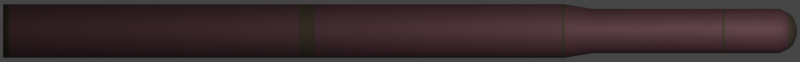 # Source: rpk6.blend  (saved by Blender 2.93.20; exported with 4.5.12 LTS)
import bpy
from mathutils import Matrix  # noqa: F401  (used for matrix-valued properties, if any)

bpy.ops.wm.read_factory_settings(use_empty=True)
scene = bpy.context.scene
scene.name = 'Scene'

# ---- collections
col_collection = bpy.data.collections.new('Collection'); scene.collection.children.link(col_collection)

# ---- materials (node trees are filled in below, after node groups)
mat_main_material = bpy.data.materials.new('Main Material')
mat_nose = bpy.data.materials.new('Nose')

# ---- node groups
ng_mk48_shader = bpy.data.node_groups.new('Mk48 Shader', 'ShaderNodeTree')
_s = ng_mk48_shader.interface.new_socket(name='BSDF', in_out='OUTPUT', socket_type='NodeSocketShader')
_s = ng_mk48_shader.interface.new_socket(name='Color', in_out='INPUT', socket_type='NodeSocketColor')
_s.default_value = (0.2529, 0.2529, 0.2529, 1.0)
_s = ng_mk48_shader.interface.new_socket(name='Roughness', in_out='INPUT', socket_type='NodeSocketFloat')
_s.subtype = 'FACTOR'
_s.default_value = 0.5
_s.min_value = 0.0
_s.max_value = 1.0
_s = ng_mk48_shader.interface.new_socket(name='Metallic', in_out='INPUT', socket_type='NodeSocketFloat')
_s.subtype = 'FACTOR'
_s.default_value = 1.0
_s.min_value = 0.0
_s.max_value = 1.0
_N = ng_mk48_shader.nodes; _L = ng_mk48_shader.links
n0 = _N.new('NodeGroupOutput'); n0.name = 'Group Output'; n0.location = (421, 0)
n1 = _N.new('ShaderNodeBsdfPrincipled'); n1.name = 'Principled BSDF'; n1.location = (131, 46)
n1.distribution = 'GGX'
n1.subsurface_method = 'BURLEY'
n1.inputs[3].default_value = 1.45
n1.inputs[27].default_value = (0.0, 0.0, 0.0, 1.0)
n1.inputs[28].default_value = 1.0
n2 = _N.new('ShaderNodeAmbientOcclusion'); n2.name = 'Ambient Occlusion'; n2.location = (-85, 128)
n2.samples = 8
n3 = _N.new('ShaderNodeBevel'); n3.name = 'Bevel'; n3.location = (-265, -248)
n3.inputs[0].default_value = 0.1
n4 = _N.new('NodeGroupInput'); n4.name = 'Mk48 Shader'; n4.location = (-468, -27)
n5 = _N.new('ShaderNodeNewGeometry'); n5.name = 'Geometry'; n5.location = (-875, -245)
n6 = _N.new('ShaderNodeBump'); n6.name = 'Bump'; n6.location = (-470, -299)
n6.inputs[0].default_value = 0.01
n6.inputs[1].default_value = 1.0
n6.inputs[2].default_value = 1.0
n7 = _N.new('ShaderNodeTexNoise'); n7.name = 'Noise Texture'; n7.location = (-671, -234)
n7.inputs[2].default_value = 2.0
_L.new(n1.outputs[0], n0.inputs[0])
_L.new(n2.outputs[0], n1.inputs[0])
_L.new(n4.outputs[0], n2.inputs[0])
_L.new(n4.outputs[1], n1.inputs[2])
_L.new(n4.outputs[2], n1.inputs[1])
_L.new(n3.outputs[0], n2.inputs[2])
_L.new(n5.outputs[0], n7.inputs[0])
_L.new(n7.outputs[0], n6.inputs[3])
_L.new(n6.outputs[0], n3.inputs[1])
_L.new(n3.outputs[0], n1.inputs[5])
n0.is_active_output = True
ng_auto_smooth = bpy.data.node_groups.new('Auto Smooth', 'GeometryNodeTree')
_s = ng_auto_smooth.interface.new_socket(name='Geometry', in_out='OUTPUT', socket_type='NodeSocketGeometry')
_s = ng_auto_smooth.interface.new_socket(name='Geometry', in_out='INPUT', socket_type='NodeSocketGeometry')
_s = ng_auto_smooth.interface.new_socket(name='Angle', in_out='INPUT', socket_type='NodeSocketFloat')
_s.subtype = 'ANGLE'
_s.min_value = 0.0
_s.max_value = 3.142
ng_auto_smooth.is_modifier = True
_N = ng_auto_smooth.nodes; _L = ng_auto_smooth.links
n0 = _N.new('NodeGroupOutput'); n0.name = 'Group Output'; n0.location = (480, -100)
n1 = _N.new('NodeGroupInput'); n1.name = 'Group Input'; n1.location = (-420, -300)
n2 = _N.new('NodeGroupInput'); n2.name = 'Group Input.001'; n2.location = (-60, -100)
n3 = _N.new('GeometryNodeSetShadeSmooth'); n3.name = 'Set Shade Smooth'; n3.location = (120, -100)
n3.domain = 'EDGE'
n4 = _N.new('GeometryNodeSetShadeSmooth'); n4.name = 'Set Shade Smooth.001'; n4.location = (300, -100)
n5 = _N.new('GeometryNodeInputMeshEdgeAngle'); n5.name = 'Edge Angle'; n5.location = (-420, -220)
n6 = _N.new('GeometryNodeInputEdgeSmooth'); n6.name = 'Is Edge Smooth'; n6.location = (-60, -160)
n7 = _N.new('GeometryNodeInputShadeSmooth'); n7.name = 'Is Face Smooth'; n7.location = (-240, -340)
n8 = _N.new('FunctionNodeBooleanMath'); n8.name = 'Boolean Math'; n8.location = (-60, -220)
n9 = _N.new('FunctionNodeCompare'); n9.name = 'Compare'; n9.location = (-240, -180)
n9.operation = 'LESS_EQUAL'
_L.new(n5.outputs[0], n9.inputs[0])
_L.new(n4.outputs[0], n0.inputs[0])
_L.new(n1.outputs[1], n9.inputs[1])
_L.new(n9.outputs[0], n8.inputs[0])
_L.new(n7.outputs[0], n8.inputs[1])
_L.new(n2.outputs[0], n3.inputs[0])
_L.new(n6.outputs[0], n3.inputs[1])
_L.new(n3.outputs[0], n4.inputs[0])
_L.new(n8.outputs[0], n3.inputs[2])
n0.is_active_output = True

# ---- material node trees
mat_main_material.use_nodes = True; mat_main_material.node_tree.nodes.clear()
_N = mat_main_material.node_tree.nodes; _L = mat_main_material.node_tree.links
n0 = _N.new('ShaderNodeOutputMaterial'); n0.name = 'Material Output'; n0.location = (300, 300)
n1 = _N.new('ShaderNodeGroup'); n1.name = 'Mk48 Shader'; n1.location = (95, 311)
n1.label = 'Mk48 Shader'
n1.node_tree = ng_mk48_shader
n1.inputs[0].default_value = (0.1107, 0.04731, 0.05891, 0.0)
n1.inputs[1].default_value = 0.7
n1.inputs[2].default_value = 0.4
_L.new(n1.outputs[0], n0.inputs[0])
n0.is_active_output = True
mat_nose.use_nodes = True; mat_nose.node_tree.nodes.clear()
_N = mat_nose.node_tree.nodes; _L = mat_nose.node_tree.links
n0 = _N.new('ShaderNodeOutputMaterial'); n0.name = 'Material Output'; n0.location = (300, 300)
n1 = _N.new('ShaderNodeGroup'); n1.name = 'Mk48 Shader'; n1.location = (95, 311)
n1.label = 'Mk48 Shader'
n1.node_tree = ng_mk48_shader
n1.inputs[0].default_value = (0.06998, 0.05285, 0.03414, 0.0)
n1.inputs[1].default_value = 0.75
n1.inputs[2].default_value = 0.4
_L.new(n1.outputs[0], n0.inputs[0])
n0.is_active_output = True

# ---- world
world_world = bpy.data.worlds.new('World'); scene.world = world_world
world_world.use_sun_shadow = False
world_world.sun_shadow_jitter_overblur = 0.0

# ---- cameras
cam_camera = bpy.data.cameras.new('Camera')
cam_camera.type = 'ORTHO'
cam_camera.clip_end = 100.0
cam_camera.ortho_scale = 6.55

# ---- lights
light_light = bpy.data.lights.new('Light', 'POINT')
light_light.transmission_factor = 0.0
light_light.energy = 1000.0
light_light.shadow_soft_size = 0.1
light_light.shadow_maximum_resolution = 0.006
light_light.use_absolute_resolution = True

# ---- meshes
me_cylinder_001 = bpy.data.meshes.new('Cylinder.001')
me_cylinder_001.from_pydata([(1.11e-07, 0.2195, -3.25), (-8.522e-08, 0.02951, 3.25), (0.04283, 0.2153, -3.25), (0.005756, 0.02894, 3.25), (0.08401, 0.2028, -3.25), (0.01129, 0.02726, 3.25), (0.122, 0.1825, -3.25), (0.01639, 0.02453, 3.25), (0.1552, 0.1552, -3.25), (0.02086, 0.02086, 3.25), (0.1825, 0.122, -3.25), (0.02453, 0.01639, 3.25), (0.2028, 0.08401, -3.25), (0.02726, 0.01129, 3.25), (0.2153, 0.04283, -3.25), (0.02894, 0.005756, 3.25), (0.2195, 3.283e-08, -3.25), (0.02951, 7.591e-08, 3.25), (0.2153, -0.04283, -3.25), (0.02894, -0.005756, 3.25), (0.2028, -0.08401, -3.25), (0.02726, -0.01129, 3.25), (0.1825, -0.122, -3.25), (0.02453, -0.01639, 3.25), (0.1552, -0.1552, -3.25), (0.02086, -0.02086, 3.25), (0.122, -0.1825, -3.25), (0.01639, -0.02453, 3.25), (0.08401, -0.2028, -3.25), (0.01129, -0.02726, 3.25), (0.04283, -0.2153, -3.25), (0.005756, -0.02894, 3.25), (3.951e-08, -0.2195, -3.25), (-9.483e-08, -0.02951, 3.25), (-0.04283, -0.2153, -3.25), (-0.005756, -0.02894, 3.25), (-0.08401, -0.2028, -3.25), (-0.01129, -0.02726, 3.25), (-0.122, -0.1825, -3.25), (-0.01639, -0.02453, 3.25), (-0.1552, -0.1552, -3.25), (-0.02086, -0.02086, 3.25), (-0.1825, -0.122, -3.25), (-0.02453, -0.01639, 3.25), (-0.2028, -0.08401, -3.25), (-0.02726, -0.01129, 3.25), (-0.2153, -0.04283, -3.25), (-0.02894, -0.005756, 3.25), (-0.2195, 2.282e-07, -3.25), (-0.02951, 1.022e-07, 3.25), (-0.2153, 0.04283, -3.25), (-0.02894, 0.005756, 3.25), (-0.2028, 0.08401, -3.25), (-0.02726, 0.01129, 3.25), (-0.1825, 0.122, -3.25), (-0.02453, 0.01639, 3.25), (-0.1552, 0.1552, -3.25), (-0.02086, 0.02086, 3.25), (-0.122, 0.1825, -3.25), (-0.01639, 0.02453, 3.25), (-0.08401, 0.2028, -3.25), (-0.01129, 0.02726, 3.25), (-0.04283, 0.2153, -3.25), (-0.005756, 0.02894, 3.25), (-3.91e-08, 0.2195, 1.348), (0.04283, 0.2153, 1.348), (0.08401, 0.2028, 1.348), (0.122, 0.1825, 1.348), (0.1552, 0.1552, 1.348), (0.1825, 0.122, 1.348), (0.2028, 0.08401, 1.348), (0.2153, 0.04283, 1.348), (0.2195, 3.283e-08, 1.348), (0.2153, -0.04283, 1.348), (0.2028, -0.08401, 1.348), (0.1825, -0.122, 1.348), (0.1552, -0.1552, 1.348), (0.122, -0.1825, 1.348), (0.08401, -0.2028, 1.348), (0.04283, -0.2153, 1.348), (-1.106e-07, -0.2195, 1.348), (-0.04283, -0.2153, 1.348), (-0.08401, -0.2028, 1.348), (-0.122, -0.1825, 1.348), (-0.1552, -0.1552, 1.348), (-0.1825, -0.122, 1.348), (-0.2028, -0.08401, 1.348), (-0.2153, -0.04283, 1.348), (-0.2195, 2.282e-07, 1.348), (-0.2153, 0.04283, 1.348), (-0.2028, 0.08401, 1.348), (-0.1825, 0.122, 1.348), (-0.1552, 0.1552, 1.348), (-0.122, 0.1825, 1.348), (-0.08401, 0.2028, 1.348), (-0.04283, 0.2153, 1.348), (-3.913e-08, 0.1816, 1.574), (0.03542, 0.1781, 1.574), (0.06949, 0.1678, 1.574), (0.1009, 0.151, 1.574), (0.1284, 0.1284, 1.574), (0.151, 0.1009, 1.574), (0.1678, 0.06949, 1.574), (0.1781, 0.03542, 1.574), (0.1816, 4.237e-08, 1.574), (0.1781, -0.03542, 1.574), (0.1678, -0.06949, 1.574), (0.151, -0.1009, 1.574), (0.1284, -0.1284, 1.574), (0.1009, -0.151, 1.574), (0.06949, -0.1678, 1.574), (0.03542, -0.1781, 1.574), (-9.83e-08, -0.1816, 1.574), (-0.03542, -0.1781, 1.574), (-0.06949, -0.1678, 1.574), (-0.1009, -0.151, 1.574), (-0.1284, -0.1284, 1.574), (-0.151, -0.1009, 1.574), (-0.1678, -0.06949, 1.574), (-0.1781, -0.03542, 1.574), (-0.1816, 2.04e-07, 1.574), (-0.1781, 0.03542, 1.574), (-0.1678, 0.06949, 1.574), (-0.151, 0.1009, 1.574), (-0.1284, 0.1284, 1.574), (-0.1009, 0.151, 1.574), (-0.06949, 0.1678, 1.574), (-0.03542, 0.1781, 1.574), (-9.216e-08, 0.1816, 3.108), (0.03542, 0.1781, 3.108), (0.06949, 0.1678, 3.108), (0.1009, 0.151, 3.108), (0.1284, 0.1284, 3.108), (0.151, 0.1009, 3.108), (0.1678, 0.06949, 3.108), (0.1781, 0.03542, 3.108), (0.1816, 4.237e-08, 3.108), (0.1781, -0.03542, 3.108), (0.1678, -0.06949, 3.108), (0.151, -0.1009, 3.108), (0.1284, -0.1284, 3.108), (0.1009, -0.151, 3.108), (0.06949, -0.1678, 3.108), (0.03542, -0.1781, 3.108), (-1.513e-07, -0.1816, 3.108), (-0.03542, -0.1781, 3.108), (-0.06949, -0.1678, 3.108), (-0.1009, -0.151, 3.108), (-0.1284, -0.1284, 3.108), (-0.151, -0.1009, 3.108), (-0.1678, -0.06949, 3.108), (-0.1781, -0.03542, 3.108), (-0.1816, 2.04e-07, 3.108), (-0.1781, 0.03542, 3.108), (-0.1678, 0.06949, 3.108), (-0.151, 0.1009, 3.108), (-0.1284, 0.1284, 3.108), (-0.1009, 0.151, 3.108), (-0.06949, 0.1678, 3.108), (-0.03542, 0.1781, 3.108), (-9.15e-08, 0.1476, 3.179), (0.02879, 0.1448, 3.179), (0.05648, 0.1364, 3.179), (0.082, 0.1227, 3.179), (0.1044, 0.1044, 3.179), (0.1227, 0.082, 3.179), (0.1364, 0.05648, 3.179), (0.1448, 0.02879, 3.179), (0.1476, 4.921e-08, 3.179), (0.1448, -0.02879, 3.179), (0.1364, -0.05648, 3.179), (0.1227, -0.082, 3.179), (0.1044, -0.1044, 3.179), (0.082, -0.1227, 3.179), (0.05648, -0.1364, 3.179), (0.02879, -0.1448, 3.179), (-1.396e-07, -0.1476, 3.179), (-0.02879, -0.1448, 3.179), (-0.05648, -0.1364, 3.179), (-0.082, -0.1227, 3.179), (-0.1044, -0.1044, 3.179), (-0.1227, -0.082, 3.179), (-0.1364, -0.05648, 3.179), (-0.1448, -0.02879, 3.179), (-0.1476, 1.806e-07, 3.179), (-0.1448, 0.02879, 3.179), (-0.1364, 0.05648, 3.179), (-0.1227, 0.082, 3.179), (-0.1044, 0.1044, 3.179), (-0.082, 0.1227, 3.179), (-0.05648, 0.1364, 3.179), (-0.02879, 0.1448, 3.179), (-9.126e-08, 0.1166, 3.215), (0.02275, 0.1144, 3.215), (0.04463, 0.1078, 3.215), (0.0648, 0.09698, 3.215), (0.08247, 0.08247, 3.215), (0.09698, 0.0648, 3.215), (0.1078, 0.04463, 3.215), (0.1144, 0.02275, 3.215), (0.1166, 5.508e-08, 3.215), (0.1144, -0.02275, 3.215), (0.1078, -0.04463, 3.215), (0.09698, -0.0648, 3.215), (0.08247, -0.08247, 3.215), (0.0648, -0.09698, 3.215), (0.04463, -0.1078, 3.215), (0.02275, -0.1144, 3.215), (-1.293e-07, -0.1166, 3.215), (-0.02275, -0.1144, 3.215), (-0.04463, -0.1078, 3.215), (-0.0648, -0.09698, 3.215), (-0.08247, -0.08247, 3.215), (-0.09698, -0.0648, 3.215), (-0.1078, -0.04463, 3.215), (-0.1144, -0.02275, 3.215), (-0.1166, 1.589e-07, 3.215), (-0.1144, 0.02275, 3.215), (-0.1078, 0.04463, 3.215), (-0.09698, 0.0648, 3.215), (-0.08247, 0.08247, 3.215), (-0.0648, 0.09698, 3.215), (-0.04463, 0.1078, 3.215), (-0.02275, 0.1144, 3.215), (-8.957e-08, 0.0851, 3.232), (0.0166, 0.08347, 3.232), (0.03257, 0.07863, 3.232), (0.04728, 0.07076, 3.232), (0.06018, 0.06018, 3.232), (0.07076, 0.04728, 3.232), (0.07863, 0.03257, 3.232), (0.08347, 0.0166, 3.232), (0.0851, 6.237e-08, 3.232), (0.08347, -0.0166, 3.232), (0.07863, -0.03257, 3.232), (0.07076, -0.04728, 3.232), (0.06018, -0.06018, 3.232), (0.04728, -0.07076, 3.232), (0.03257, -0.07863, 3.232), (0.0166, -0.08347, 3.232), (-1.173e-07, -0.0851, 3.232), (-0.0166, -0.08347, 3.232), (-0.03257, -0.07863, 3.232), (-0.04728, -0.07076, 3.232), (-0.06018, -0.06018, 3.232), (-0.07076, -0.04728, 3.232), (-0.07863, -0.03257, 3.232), (-0.08347, -0.0166, 3.232), (-0.0851, 1.381e-07, 3.232), (-0.08347, 0.0166, 3.232), (-0.07863, 0.03257, 3.232), (-0.07076, 0.04728, 3.232), (-0.06018, 0.06018, 3.232), (-0.04728, 0.07076, 3.232), (-0.03257, 0.07863, 3.232), (-0.0166, 0.08347, 3.232), (0.04283, 0.2153, -0.834), (0.08401, 0.2028, -0.834), (0.122, 0.1825, -0.834), (0.1552, 0.1552, -0.834), (0.1825, 0.122, -0.834), (0.2028, 0.08401, -0.834), (0.2153, 0.04283, -0.834), (0.2195, 3.283e-08, -0.834), (0.2153, -0.04283, -0.834), (0.2028, -0.08401, -0.834), (0.1825, -0.122, -0.834), (0.1552, -0.1552, -0.834), (0.122, -0.1825, -0.834), (0.08401, -0.2028, -0.834), (0.04283, -0.2153, -0.834), (-3.933e-08, -0.2195, -0.834), (-0.04283, -0.2153, -0.834), (-0.08401, -0.2028, -0.834), (-0.122, -0.1825, -0.834), (-0.1552, -0.1552, -0.834), (-0.1825, -0.122, -0.834), (-0.2028, -0.08401, -0.834), (-0.2153, -0.04283, -0.834), (-0.2195, 2.282e-07, -0.834), (-0.2153, 0.04283, -0.834), (-0.2028, 0.08401, -0.834), (-0.1825, 0.122, -0.834), (-0.1552, 0.1552, -0.834), (-0.122, 0.1825, -0.834), (-0.08401, 0.2028, -0.834), (-0.04283, 0.2153, -0.834), (3.22e-08, 0.2195, -0.834), (3.288e-08, 0.2195, -0.6961), (0.04283, 0.2153, -0.6961), (0.08401, 0.2028, -0.6961), (0.122, 0.1825, -0.6961), (0.1552, 0.1552, -0.6961), (0.1825, 0.122, -0.6961), (0.2028, 0.08401, -0.6961), (0.2153, 0.04283, -0.6961), (0.2195, 3.283e-08, -0.6961), (0.2153, -0.04283, -0.6961), (0.2028, -0.08401, -0.6961), (0.1825, -0.122, -0.6961), (0.1552, -0.1552, -0.6961), (0.122, -0.1825, -0.6961), (0.08401, -0.2028, -0.6961), (0.04283, -0.2153, -0.6961), (-3.864e-08, -0.2195, -0.6961), (-0.04283, -0.2153, -0.6961), (-0.08401, -0.2028, -0.6961), (-0.122, -0.1825, -0.6961), (-0.1552, -0.1552, -0.6961), (-0.1825, -0.122, -0.6961), (-0.2028, -0.08401, -0.6961), (-0.2153, -0.04283, -0.6961), (-0.2195, 2.282e-07, -0.6961), (-0.2153, 0.04283, -0.6961), (-0.2028, 0.08401, -0.6961), (-0.1825, 0.122, -0.6961), (-0.1552, 0.1552, -0.6961), (-0.122, 0.1825, -0.6961), (-0.08401, 0.2028, -0.6961), (-0.04283, 0.2153, -0.6961), (-3.814e-08, 0.2195, 1.321), (0.04283, 0.2153, 1.321), (0.08401, 0.2028, 1.321), (0.122, 0.1825, 1.321), (0.1552, 0.1552, 1.321), (0.1825, 0.122, 1.321), (0.2028, 0.08401, 1.321), (0.2153, 0.04283, 1.321), (0.2195, 3.283e-08, 1.321), (0.2153, -0.04283, 1.321), (0.2028, -0.08401, 1.321), (0.1825, -0.122, 1.321), (0.1552, -0.1552, 1.321), (0.122, -0.1825, 1.321), (0.08401, -0.2028, 1.321), (0.04283, -0.2153, 1.321), (-1.097e-07, -0.2195, 1.321), (-0.04283, -0.2153, 1.321), (-0.08401, -0.2028, 1.321), (-0.122, -0.1825, 1.321), (-0.1552, -0.1552, 1.321), (-0.1825, -0.122, 1.321), (-0.2028, -0.08401, 1.321), (-0.2153, -0.04283, 1.321), (-0.2195, 2.282e-07, 1.321), (-0.2153, 0.04283, 1.321), (-0.2028, 0.08401, 1.321), (-0.1825, 0.122, 1.321), (-0.1552, 0.1552, 1.321), (-0.122, 0.1825, 1.321), (-0.08401, 0.2028, 1.321), (-0.04283, 0.2153, 1.321), (0.03542, 0.1781, 2.636), (0.06949, 0.1678, 2.636), (0.1009, 0.151, 2.636), (0.1284, 0.1284, 2.636), (0.151, 0.1009, 2.636), (0.1678, 0.06949, 2.636), (0.1781, 0.03542, 2.636), (0.1816, 4.237e-08, 2.636), (0.1781, -0.03542, 2.636), (0.1678, -0.06949, 2.636), (0.151, -0.1009, 2.636), (0.1284, -0.1284, 2.636), (0.1009, -0.151, 2.636), (0.06949, -0.1678, 2.636), (0.03542, -0.1781, 2.636), (-1.35e-07, -0.1816, 2.636), (-0.03542, -0.1781, 2.636), (-0.06949, -0.1678, 2.636), (-0.1009, -0.151, 2.636), (-0.1284, -0.1284, 2.636), (-0.151, -0.1009, 2.636), (-0.1678, -0.06949, 2.636), (-0.1781, -0.03542, 2.636), (-0.1816, 2.04e-07, 2.636), (-0.1781, 0.03542, 2.636), (-0.1678, 0.06949, 2.636), (-0.151, 0.1009, 2.636), (-0.1284, 0.1284, 2.636), (-0.1009, 0.151, 2.636), (-0.06949, 0.1678, 2.636), (-0.03542, 0.1781, 2.636), (-7.582e-08, 0.1816, 2.636), (-7.664e-08, 0.1816, 2.659), (0.03542, 0.1781, 2.659), (0.06949, 0.1678, 2.659), (0.1009, 0.151, 2.659), (0.1284, 0.1284, 2.659), (0.151, 0.1009, 2.659), (0.1678, 0.06949, 2.659), (0.1781, 0.03542, 2.659), (0.1816, 4.237e-08, 2.659), (0.1781, -0.03542, 2.659), (0.1678, -0.06949, 2.659), (0.151, -0.1009, 2.659), (0.1284, -0.1284, 2.659), (0.1009, -0.151, 2.659), (0.06949, -0.1678, 2.659), (0.03542, -0.1781, 2.659), (-1.358e-07, -0.1816, 2.659), (-0.03542, -0.1781, 2.659), (-0.06949, -0.1678, 2.659), (-0.1009, -0.151, 2.659), (-0.1284, -0.1284, 2.659), (-0.151, -0.1009, 2.659), (-0.1678, -0.06949, 2.659), (-0.1781, -0.03542, 2.659), (-0.1816, 2.04e-07, 2.659), (-0.1781, 0.03542, 2.659), (-0.1678, 0.06949, 2.659), (-0.151, 0.1009, 2.659), (-0.1284, 0.1284, 2.659), (-0.1009, 0.151, 2.659), (-0.06949, 0.1678, 2.659), (-0.03542, 0.1781, 2.659), (0.04283, 0.2153, -3.199), (0.08401, 0.2028, -3.199), (0.122, 0.1825, -3.199), (0.1552, 0.1552, -3.199), (0.1825, 0.122, -3.199), (0.2028, 0.08401, -3.199), (0.2153, 0.04283, -3.199), (0.2195, 3.283e-08, -3.199), (0.2153, -0.04283, -3.199), (0.2028, -0.08401, -3.199), (0.1825, -0.122, -3.199), (0.1552, -0.1552, -3.199), (0.122, -0.1825, -3.199), (0.08401, -0.2028, -3.199), (0.04283, -0.2153, -3.199), (3.784e-08, -0.2195, -3.199), (-0.04283, -0.2153, -3.199), (-0.08401, -0.2028, -3.199), (-0.122, -0.1825, -3.199), (-0.1552, -0.1552, -3.199), (-0.1825, -0.122, -3.199), (-0.2028, -0.08401, -3.199), (-0.2153, -0.04283, -3.199), (-0.2195, 2.282e-07, -3.199), (-0.2153, 0.04283, -3.199), (-0.2028, 0.08401, -3.199), (-0.1825, 0.122, -3.199), (-0.1552, 0.1552, -3.199), (-0.122, 0.1825, -3.199), (-0.08401, 0.2028, -3.199), (-0.04283, 0.2153, -3.199), (1.094e-07, 0.2195, -3.199)], [], [(224, 1, 3, 225), (225, 3, 5, 226), (226, 5, 7, 227), (227, 7, 9, 228), (228, 9, 11, 229), (229, 11, 13, 230), (230, 13, 15, 231), (231, 15, 17, 232), (232, 17, 19, 233), (233, 19, 21, 234), (234, 21, 23, 235), (235, 23, 25, 236), (236, 25, 27, 237), (237, 27, 29, 238), (238, 29, 31, 239), (239, 31, 33, 240), (240, 33, 35, 241), (241, 35, 37, 242), (242, 37, 39, 243), (243, 39, 41, 244), (244, 41, 43, 245), (245, 43, 45, 246), (246, 45, 47, 247), (247, 47, 49, 248), (248, 49, 51, 249), (249, 51, 53, 250), (250, 53, 55, 251), (251, 55, 57, 252), (252, 57, 59, 253), (253, 59, 61, 254), (3, 1, 63, 61, 59, 57, 55, 53, 51, 49, 47, 45, 43, 41, 39, 37, 35, 33, 31, 29, 27, 25, 23, 21, 19, 17, 15, 13, 11, 9, 7, 5), (254, 61, 63, 255), (255, 63, 1, 224), (0, 2, 4, 6, 8, 10, 12, 14, 16, 18, 20, 22, 24, 26, 28, 30, 32, 34, 36, 38, 40, 42, 44, 46, 48, 50, 52, 54, 56, 58, 60, 62), (351, 95, 64, 320), (350, 94, 95, 351), (349, 93, 94, 350), (348, 92, 93, 349), (347, 91, 92, 348), (346, 90, 91, 347), (345, 89, 90, 346), (344, 88, 89, 345), (343, 87, 88, 344), (342, 86, 87, 343), (341, 85, 86, 342), (340, 84, 85, 341), (339, 83, 84, 340), (338, 82, 83, 339), (337, 81, 82, 338), (336, 80, 81, 337), (335, 79, 80, 336), (334, 78, 79, 335), (333, 77, 78, 334), (332, 76, 77, 333), (331, 75, 76, 332), (330, 74, 75, 331), (329, 73, 74, 330), (328, 72, 73, 329), (327, 71, 72, 328), (326, 70, 71, 327), (325, 69, 70, 326), (324, 68, 69, 325), (323, 67, 68, 324), (322, 66, 67, 323), (321, 65, 66, 322), (320, 64, 65, 321), (95, 127, 96, 64), (94, 126, 127, 95), (93, 125, 126, 94), (92, 124, 125, 93), (91, 123, 124, 92), (90, 122, 123, 91), (89, 121, 122, 90), (88, 120, 121, 89), (87, 119, 120, 88), (86, 118, 119, 87), (85, 117, 118, 86), (84, 116, 117, 85), (83, 115, 116, 84), (82, 114, 115, 83), (81, 113, 114, 82), (80, 112, 113, 81), (79, 111, 112, 80), (78, 110, 111, 79), (77, 109, 110, 78), (76, 108, 109, 77), (75, 107, 108, 76), (74, 106, 107, 75), (73, 105, 106, 74), (72, 104, 105, 73), (71, 103, 104, 72), (70, 102, 103, 71), (69, 101, 102, 70), (68, 100, 101, 69), (67, 99, 100, 68), (66, 98, 99, 67), (65, 97, 98, 66), (64, 96, 97, 65), (415, 159, 128, 384), (414, 158, 159, 415), (413, 157, 158, 414), (412, 156, 157, 413), (411, 155, 156, 412), (410, 154, 155, 411), (409, 153, 154, 410), (408, 152, 153, 409), (407, 151, 152, 408), (406, 150, 151, 407), (405, 149, 150, 406), (404, 148, 149, 405), (403, 147, 148, 404), (402, 146, 147, 403), (401, 145, 146, 402), (400, 144, 145, 401), (399, 143, 144, 400), (398, 142, 143, 399), (397, 141, 142, 398), (396, 140, 141, 397), (395, 139, 140, 396), (394, 138, 139, 395), (393, 137, 138, 394), (392, 136, 137, 393), (391, 135, 136, 392), (390, 134, 135, 391), (389, 133, 134, 390), (388, 132, 133, 389), (387, 131, 132, 388), (386, 130, 131, 387), (385, 129, 130, 386), (384, 128, 129, 385), (159, 191, 160, 128), (158, 190, 191, 159), (157, 189, 190, 158), (156, 188, 189, 157), (155, 187, 188, 156), (154, 186, 187, 155), (153, 185, 186, 154), (152, 184, 185, 153), (151, 183, 184, 152), (150, 182, 183, 151), (149, 181, 182, 150), (148, 180, 181, 149), (147, 179, 180, 148), (146, 178, 179, 147), (145, 177, 178, 146), (144, 176, 177, 145), (143, 175, 176, 144), (142, 174, 175, 143), (141, 173, 174, 142), (140, 172, 173, 141), (139, 171, 172, 140), (138, 170, 171, 139), (137, 169, 170, 138), (136, 168, 169, 137), (135, 167, 168, 136), (134, 166, 167, 135), (133, 165, 166, 134), (132, 164, 165, 133), (131, 163, 164, 132), (130, 162, 163, 131), (129, 161, 162, 130), (128, 160, 161, 129), (191, 223, 192, 160), (190, 222, 223, 191), (189, 221, 222, 190), (188, 220, 221, 189), (187, 219, 220, 188), (186, 218, 219, 187), (185, 217, 218, 186), (184, 216, 217, 185), (183, 215, 216, 184), (182, 214, 215, 183), (181, 213, 214, 182), (180, 212, 213, 181), (179, 211, 212, 180), (178, 210, 211, 179), (177, 209, 210, 178), (176, 208, 209, 177), (175, 207, 208, 176), (174, 206, 207, 175), (173, 205, 206, 174), (172, 204, 205, 173), (171, 203, 204, 172), (170, 202, 203, 171), (169, 201, 202, 170), (168, 200, 201, 169), (167, 199, 200, 168), (166, 198, 199, 167), (165, 197, 198, 166), (164, 196, 197, 165), (163, 195, 196, 164), (162, 194, 195, 163), (161, 193, 194, 162), (160, 192, 193, 161), (223, 255, 224, 192), (222, 254, 255, 223), (221, 253, 254, 222), (220, 252, 253, 221), (219, 251, 252, 220), (218, 250, 251, 219), (217, 249, 250, 218), (216, 248, 249, 217), (215, 247, 248, 216), (214, 246, 247, 215), (213, 245, 246, 214), (212, 244, 245, 213), (211, 243, 244, 212), (210, 242, 243, 211), (209, 241, 242, 210), (208, 240, 241, 209), (207, 239, 240, 208), (206, 238, 239, 207), (205, 237, 238, 206), (204, 236, 237, 205), (203, 235, 236, 204), (202, 234, 235, 203), (201, 233, 234, 202), (200, 232, 233, 201), (199, 231, 232, 200), (198, 230, 231, 199), (197, 229, 230, 198), (196, 228, 229, 197), (195, 227, 228, 196), (194, 226, 227, 195), (193, 225, 226, 194), (192, 224, 225, 193), (447, 287, 256, 416), (416, 256, 257, 417), (417, 257, 258, 418), (418, 258, 259, 419), (419, 259, 260, 420), (420, 260, 261, 421), (421, 261, 262, 422), (422, 262, 263, 423), (423, 263, 264, 424), (424, 264, 265, 425), (425, 265, 266, 426), (426, 266, 267, 427), (427, 267, 268, 428), (428, 268, 269, 429), (429, 269, 270, 430), (430, 270, 271, 431), (431, 271, 272, 432), (432, 272, 273, 433), (433, 273, 274, 434), (434, 274, 275, 435), (435, 275, 276, 436), (436, 276, 277, 437), (437, 277, 278, 438), (438, 278, 279, 439), (439, 279, 280, 440), (440, 280, 281, 441), (441, 281, 282, 442), (442, 282, 283, 443), (443, 283, 284, 444), (444, 284, 285, 445), (445, 285, 286, 446), (446, 286, 287, 447), (287, 288, 289, 256), (256, 289, 290, 257), (257, 290, 291, 258), (258, 291, 292, 259), (259, 292, 293, 260), (260, 293, 294, 261), (261, 294, 295, 262), (262, 295, 296, 263), (263, 296, 297, 264), (264, 297, 298, 265), (265, 298, 299, 266), (266, 299, 300, 267), (267, 300, 301, 268), (268, 301, 302, 269), (269, 302, 303, 270), (270, 303, 304, 271), (271, 304, 305, 272), (272, 305, 306, 273), (273, 306, 307, 274), (274, 307, 308, 275), (275, 308, 309, 276), (276, 309, 310, 277), (277, 310, 311, 278), (278, 311, 312, 279), (279, 312, 313, 280), (280, 313, 314, 281), (281, 314, 315, 282), (282, 315, 316, 283), (283, 316, 317, 284), (284, 317, 318, 285), (285, 318, 319, 286), (286, 319, 288, 287), (288, 320, 321, 289), (289, 321, 322, 290), (290, 322, 323, 291), (291, 323, 324, 292), (292, 324, 325, 293), (293, 325, 326, 294), (294, 326, 327, 295), (295, 327, 328, 296), (296, 328, 329, 297), (297, 329, 330, 298), (298, 330, 331, 299), (299, 331, 332, 300), (300, 332, 333, 301), (301, 333, 334, 302), (302, 334, 335, 303), (303, 335, 336, 304), (304, 336, 337, 305), (305, 337, 338, 306), (306, 338, 339, 307), (307, 339, 340, 308), (308, 340, 341, 309), (309, 341, 342, 310), (310, 342, 343, 311), (311, 343, 344, 312), (312, 344, 345, 313), (313, 345, 346, 314), (314, 346, 347, 315), (315, 347, 348, 316), (316, 348, 349, 317), (317, 349, 350, 318), (318, 350, 351, 319), (319, 351, 320, 288), (96, 383, 352, 97), (97, 352, 353, 98), (98, 353, 354, 99), (99, 354, 355, 100), (100, 355, 356, 101), (101, 356, 357, 102), (102, 357, 358, 103), (103, 358, 359, 104), (104, 359, 360, 105), (105, 360, 361, 106), (106, 361, 362, 107), (107, 362, 363, 108), (108, 363, 364, 109), (109, 364, 365, 110), (110, 365, 366, 111), (111, 366, 367, 112), (112, 367, 368, 113), (113, 368, 369, 114), (114, 369, 370, 115), (115, 370, 371, 116), (116, 371, 372, 117), (117, 372, 373, 118), (118, 373, 374, 119), (119, 374, 375, 120), (120, 375, 376, 121), (121, 376, 377, 122), (122, 377, 378, 123), (123, 378, 379, 124), (124, 379, 380, 125), (125, 380, 381, 126), (126, 381, 382, 127), (127, 382, 383, 96), (383, 384, 385, 352), (352, 385, 386, 353), (353, 386, 387, 354), (354, 387, 388, 355), (355, 388, 389, 356), (356, 389, 390, 357), (357, 390, 391, 358), (358, 391, 392, 359), (359, 392, 393, 360), (360, 393, 394, 361), (361, 394, 395, 362), (362, 395, 396, 363), (363, 396, 397, 364), (364, 397, 398, 365), (365, 398, 399, 366), (366, 399, 400, 367), (367, 400, 401, 368), (368, 401, 402, 369), (369, 402, 403, 370), (370, 403, 404, 371), (371, 404, 405, 372), (372, 405, 406, 373), (373, 406, 407, 374), (374, 407, 408, 375), (375, 408, 409, 376), (376, 409, 410, 377), (377, 410, 411, 378), (378, 411, 412, 379), (379, 412, 413, 380), (380, 413, 414, 381), (381, 414, 415, 382), (382, 415, 384, 383), (62, 446, 447, 0), (60, 445, 446, 62), (58, 444, 445, 60), (56, 443, 444, 58), (54, 442, 443, 56), (52, 441, 442, 54), (50, 440, 441, 52), (48, 439, 440, 50), (46, 438, 439, 48), (44, 437, 438, 46), (42, 436, 437, 44), (40, 435, 436, 42), (38, 434, 435, 40), (36, 433, 434, 38), (34, 432, 433, 36), (32, 431, 432, 34), (30, 430, 431, 32), (28, 429, 430, 30), (26, 428, 429, 28), (24, 427, 428, 26), (22, 426, 427, 24), (20, 425, 426, 22), (18, 424, 425, 20), (16, 423, 424, 18), (14, 422, 423, 16), (12, 421, 422, 14), (10, 420, 421, 12), (8, 419, 420, 10), (6, 418, 419, 8), (4, 417, 418, 6), (2, 416, 417, 4), (0, 447, 416, 2)])
me_cylinder_001.polygons.foreach_set('use_smooth', [True] * 418)
me_cylinder_001.polygons.foreach_set('material_index', [1, 1, 1, 1, 1, 1, 1, 1, 1, 1, 1, 1, 1, 1, 1, 1, 1, 1, 1, 1, 1, 1, 1, 1, 1, 1, 1, 1, 1, 1, 1, 1, 1, 0, 1, 1, 1, 1, 1, 1, 1, 1, 1, 1, 1, 1, 1, 1, 1, 1, 1, 1, 1, 1, 1, 1, 1, 1, 1, 1, 1, 1, 1, 1, 1, 1, 0, 0, 0, 0, 0, 0, 0, 0, 0, 0, 0, 0, 0, 0, 0, 0, 0, 0, 0, 0, 0, 0, 0, 0, 0, 0, 0, 0, 0, 0, 0, 0, 0, 0, 0, 0, 0, 0, 0, 0, 0, 0, 0, 0, 0, 0, 0, 0, 0, 0, 0, 0, 0, 0, 0, 0, 0, 0, 0, 0, 0, 0, 0, 0, 0, 0, 0, 0, 0, 0, 0, 0, 0, 0, 0, 0, 0, 0, 0, 0, 0, 0, 0, 0, 0, 0, 0, 0, 0, 0, 0, 0, 0, 0, 0, 0, 1, 1, 1, 1, 1, 1, 1, 1, 1, 1, 1, 1, 1, 1, 1, 1, 1, 1, 1, 1, 1, 1, 1, 1, 1, 1, 1, 1, 1, 1, 1, 1, 1, 1, 1, 1, 1, 1, 1, 1, 1, 1, 1, 1, 1, 1, 1, 1, 1, 1, 1, 1, 1, 1, 1, 1, 1, 1, 1, 1, 1, 1, 1, 1, 0, 0, 0, 0, 0, 0, 0, 0, 0, 0, 0, 0, 0, 0, 0, 0, 0, 0, 0, 0, 0, 0, 0, 0, 0, 0, 0, 0, 0, 0, 0, 0, 1, 1, 1, 1, 1, 1, 1, 1, 1, 1, 1, 1, 1, 1, 1, 1, 1, 1, 1, 1, 1, 1, 1, 1, 1, 1, 1, 1, 1, 1, 1, 1, 0, 0, 0, 0, 0, 0, 0, 0, 0, 0, 0, 0, 0, 0, 0, 0, 0, 0, 0, 0, 0, 0, 0, 0, 0, 0, 0, 0, 0, 0, 0, 0, 0, 0, 0, 0, 0, 0, 0, 0, 0, 0, 0, 0, 0, 0, 0, 0, 0, 0, 0, 0, 0, 0, 0, 0, 0, 0, 0, 0, 0, 0, 0, 0, 1, 1, 1, 1, 1, 1, 1, 1, 1, 1, 1, 1, 1, 1, 1, 1, 1, 1, 1, 1, 1, 1, 1, 1, 1, 1, 1, 1, 1, 1, 1, 1, 1, 1, 1, 1, 1, 1, 1, 1, 1, 1, 1, 1, 1, 1, 1, 1, 1, 1, 1, 1, 1, 1, 1, 1, 1, 1, 1, 1, 1, 1, 1, 1])
_uv = me_cylinder_001.uv_layers.new(name='UVMap')
_uv.uv.foreach_set('vector', [1.0, 0.9986, 1.0, 1.0, 0.9688, 1.0, 0.9688, 0.9986, 0.9688, 0.9986, 0.9688, 1.0, 0.9375, 1.0, 0.9375, 0.9986, 0.9375, 0.9986, 0.9375, 1.0, 0.9062, 1.0, 0.9062, 0.9986, 0.9062, 0.9986, 0.9062, 1.0, 0.875, 1.0, 0.875, 0.9986, 0.875, 0.9986, 0.875, 1.0, 0.8438, 1.0, 0.8438, 0.9986, 0.8438, 0.9986, 0.8438, 1.0, 0.8125, 1.0, 0.8125, 0.9986, 0.8125, 0.9986, 0.8125, 1.0, 0.7812, 1.0, 0.7812, 0.9986, 0.7812, 0.9986, 0.7812, 1.0, 0.75, 1.0, 0.75, 0.9986, 0.75, 0.9986, 0.75, 1.0, 0.7188, 1.0, 0.7188, 0.9986, 0.7188, 0.9986, 0.7188, 1.0, 0.6875, 1.0, 0.6875, 0.9986, 0.6875, 0.9986, 0.6875, 1.0, 0.6562, 1.0, 0.6562, 0.9986, 0.6562, 0.9986, 0.6562, 1.0, 0.625, 1.0, 0.625, 0.9986, 0.625, 0.9986, 0.625, 1.0, 0.5938, 1.0, 0.5938, 0.9986, 0.5938, 0.9986, 0.5938, 1.0, 0.5625, 1.0, 0.5625, 0.9986, 0.5625, 0.9986, 0.5625, 1.0, 0.5312, 1.0, 0.5312, 0.9986, 0.5312, 0.9986, 0.5312, 1.0, 0.5, 1.0, 0.5, 0.9986, 0.5, 0.9986, 0.5, 1.0, 0.4688, 1.0, 0.4688, 0.9986, 0.4688, 0.9986, 0.4688, 1.0, 0.4375, 1.0, 0.4375, 0.9986, 0.4375, 0.9986, 0.4375, 1.0, 0.4062, 1.0, 0.4062, 0.9986, 0.4062, 0.9986, 0.4062, 1.0, 0.375, 1.0, 0.375, 0.9986, 0.375, 0.9986, 0.375, 1.0, 0.3438, 1.0, 0.3438, 0.9986, 0.3438, 0.9986, 0.3438, 1.0, 0.3125, 1.0, 0.3125, 0.9986, 0.3125, 0.9986, 0.3125, 1.0, 0.2812, 1.0, 0.2812, 0.9986, 0.2812, 0.9986, 0.2812, 1.0, 0.25, 1.0, 0.25, 0.9986, 0.25, 0.9986, 0.25, 1.0, 0.2188, 1.0, 0.2188, 0.9986, 0.2188, 0.9986, 0.2188, 1.0, 0.1875, 1.0, 0.1875, 0.9986, 0.1875, 0.9986, 0.1875, 1.0, 0.1562, 1.0, 0.1562, 0.9986, 0.1562, 0.9986, 0.1562, 1.0, 0.125, 1.0, 0.125, 0.9986, 0.125, 0.9986, 0.125, 1.0, 0.09375, 1.0, 0.09375, 0.9986, 0.09375, 0.9986, 0.09375, 1.0, 0.0625, 1.0, 0.0625, 0.9986, 0.2968, 0.4854, 0.25, 0.49, 0.2032, 0.4854, 0.1582, 0.4717, 0.1167, 0.4496, 0.08029, 0.4197, 0.05045, 0.3833, 0.02827, 0.3418, 0.01461, 0.2968, 0.01, 0.25, 0.01461, 0.2032, 0.02827, 0.1582, 0.05045, 0.1167, 0.08029, 0.08029, 0.1167, 0.05045, 0.1582, 0.02827, 0.2032, 0.01461, 0.25, 0.01, 0.2968, 0.01461, 0.3418, 0.02827, 0.3833, 0.05045, 0.4197, 0.08029, 0.4496, 0.1167, 0.4717, 0.1582, 0.4854, 0.2032, 0.49, 0.25, 0.4854, 0.2968, 0.4717, 0.3418, 0.4496, 0.3833, 0.4197, 0.4197, 0.3833, 0.4496, 0.3418, 0.4717, 0.0625, 0.9986, 0.0625, 1.0, 0.03125, 1.0, 0.03125, 0.9986, 0.03125, 0.9986, 0.03125, 1.0, 0.0, 1.0, 0.0, 0.9986, 0.75, 0.49, 0.7968, 0.4854, 0.8418, 0.4717, 0.8833, 0.4496, 0.9197, 0.4197, 0.9496, 0.3833, 0.9717, 0.3418, 0.9854, 0.2968, 0.99, 0.25, 0.9854, 0.2032, 0.9717, 0.1582, 0.9496, 0.1167, 0.9197, 0.08029, 0.8833, 0.05045, 0.8418, 0.02827, 0.7968, 0.01461, 0.75, 0.01, 0.7032, 0.01461, 0.6582, 0.02827, 0.6167, 0.05045, 0.5803, 0.08029, 0.5504, 0.1167, 0.5283, 0.1582, 0.5146, 0.2032, 0.51, 0.25, 0.5146, 0.2968, 0.5283, 0.3418, 0.5504, 0.3833, 0.5803, 0.4197, 0.6167, 0.4496, 0.6582, 0.4717, 0.7032, 0.4854, 0.03125, 0.8514, 0.03125, 0.853, 0.0, 0.853, 0.0, 0.8514, 0.0625, 0.8514, 0.0625, 0.853, 0.03125, 0.853, 0.03125, 0.8514, 0.09375, 0.8514, 0.09375, 0.853, 0.0625, 0.853, 0.0625, 0.8514, 0.125, 0.8514, 0.125, 0.853, 0.09375, 0.853, 0.09375, 0.8514, 0.1562, 0.8514, 0.1562, 0.853, 0.125, 0.853, 0.125, 0.8514, 0.1875, 0.8514, 0.1875, 0.853, 0.1562, 0.853, 0.1562, 0.8514, 0.2188, 0.8514, 0.2188, 0.853, 0.1875, 0.853, 0.1875, 0.8514, 0.25, 0.8514, 0.25, 0.853, 0.2188, 0.853, 0.2188, 0.8514, 0.2812, 0.8514, 0.2812, 0.853, 0.25, 0.853, 0.25, 0.8514, 0.3125, 0.8514, 0.3125, 0.853, 0.2812, 0.853, 0.2812, 0.8514, 0.3438, 0.8514, 0.3438, 0.853, 0.3125, 0.853, 0.3125, 0.8514, 0.375, 0.8514, 0.375, 0.853, 0.3438, 0.853, 0.3438, 0.8514, 0.4062, 0.8514, 0.4062, 0.853, 0.375, 0.853, 0.375, 0.8514, 0.4375, 0.8514, 0.4375, 0.853, 0.4062, 0.853, 0.4062, 0.8514, 0.4688, 0.8514, 0.4688, 0.853, 0.4375, 0.853, 0.4375, 0.8514, 0.5, 0.8514, 0.5, 0.853, 0.4688, 0.853, 0.4688, 0.8514, 0.5312, 0.8514, 0.5312, 0.853, 0.5, 0.853, 0.5, 0.8514, 0.5625, 0.8514, 0.5625, 0.853, 0.5312, 0.853, 0.5312, 0.8514, 0.5938, 0.8514, 0.5938, 0.853, 0.5625, 0.853, 0.5625, 0.8514, 0.625, 0.8514, 0.625, 0.853, 0.5938, 0.853, 0.5938, 0.8514, 0.6562, 0.8514, 0.6562, 0.853, 0.625, 0.853, 0.625, 0.8514, 0.6875, 0.8514, 0.6875, 0.853, 0.6562, 0.853, 0.6562, 0.8514, 0.7188, 0.8514, 0.7188, 0.853, 0.6875, 0.853, 0.6875, 0.8514, 0.75, 0.8514, 0.75, 0.853, 0.7188, 0.853, 0.7188, 0.8514, 0.7812, 0.8514, 0.7812, 0.853, 0.75, 0.853, 0.75, 0.8514, 0.8125, 0.8514, 0.8125, 0.853, 0.7812, 0.853, 0.7812, 0.8514, 0.8438, 0.8514, 0.8438, 0.853, 0.8125, 0.853, 0.8125, 0.8514, 0.875, 0.8514, 0.875, 0.853, 0.8438, 0.853, 0.8438, 0.8514, 0.9062, 0.8514, 0.9062, 0.853, 0.875, 0.853, 0.875, 0.8514, 0.9375, 0.8514, 0.9375, 0.853, 0.9062, 0.853, 0.9062, 0.8514, 0.9688, 0.8514, 0.9688, 0.853, 0.9375, 0.853, 0.9375, 0.8514, 1.0, 0.8514, 1.0, 0.853, 0.9688, 0.853, 0.9688, 0.8514, 0.03125, 0.853, 0.03125, 0.8711, 0.0, 0.8711, 0.0, 0.853, 0.0625, 0.853, 0.0625, 0.8711, 0.03125, 0.8711, 0.03125, 0.853, 0.09375, 0.853, 0.09375, 0.8711, 0.0625, 0.8711, 0.0625, 0.853, 0.125, 0.853, 0.125, 0.8711, 0.09375, 0.8711, 0.09375, 0.853, 0.1562, 0.853, 0.1562, 0.8711, 0.125, 0.8711, 0.125, 0.853, 0.1875, 0.853, 0.1875, 0.8711, 0.1562, 0.8711, 0.1562, 0.853, 0.2188, 0.853, 0.2188, 0.8711, 0.1875, 0.8711, 0.1875, 0.853, 0.25, 0.853, 0.25, 0.8711, 0.2188, 0.8711, 0.2188, 0.853, 0.2812, 0.853, 0.2812, 0.8711, 0.25, 0.8711, 0.25, 0.853, 0.3125, 0.853, 0.3125, 0.8711, 0.2812, 0.8711, 0.2812, 0.853, 0.3438, 0.853, 0.3438, 0.8711, 0.3125, 0.8711, 0.3125, 0.853, 0.375, 0.853, 0.375, 0.8711, 0.3438, 0.8711, 0.3438, 0.853, 0.4062, 0.853, 0.4062, 0.8711, 0.375, 0.8711, 0.375, 0.853, 0.4375, 0.853, 0.4375, 0.8711, 0.4062, 0.8711, 0.4062, 0.853, 0.4688, 0.853, 0.4688, 0.8711, 0.4375, 0.8711, 0.4375, 0.853, 0.5, 0.853, 0.5, 0.8711, 0.4688, 0.8711, 0.4688, 0.853, 0.5312, 0.853, 0.5312, 0.8711, 0.5, 0.8711, 0.5, 0.853, 0.5625, 0.853, 0.5625, 0.8711, 0.5312, 0.8711, 0.5312, 0.853, 0.5938, 0.853, 0.5938, 0.8711, 0.5625, 0.8711, 0.5625, 0.853, 0.625, 0.853, 0.625, 0.8711, 0.5938, 0.8711, 0.5938, 0.853, 0.6562, 0.853, 0.6562, 0.8711, 0.625, 0.8711, 0.625, 0.853, 0.6875, 0.853, 0.6875, 0.8711, 0.6562, 0.8711, 0.6562, 0.853, 0.7188, 0.853, 0.7188, 0.8711, 0.6875, 0.8711, 0.6875, 0.853, 0.75, 0.853, 0.75, 0.8711, 0.7188, 0.8711, 0.7188, 0.853, 0.7812, 0.853, 0.7812, 0.8711, 0.75, 0.8711, 0.75, 0.853, 0.8125, 0.853, 0.8125, 0.8711, 0.7812, 0.8711, 0.7812, 0.853, 0.8438, 0.853, 0.8438, 0.8711, 0.8125, 0.8711, 0.8125, 0.853, 0.875, 0.853, 0.875, 0.8711, 0.8438, 0.8711, 0.8438, 0.853, 0.9062, 0.853, 0.9062, 0.8711, 0.875, 0.8711, 0.875, 0.853, 0.9375, 0.853, 0.9375, 0.8711, 0.9062, 0.8711, 0.9062, 0.853, 0.9688, 0.853, 0.9688, 0.8711, 0.9375, 0.8711, 0.9375, 0.853, 1.0, 0.853, 1.0, 0.8711, 0.9688, 0.8711, 0.9688, 0.853, 0.03125, 0.9546, 0.03125, 0.9891, 0.0, 0.9891, 0.0, 0.9546, 0.0625, 0.9546, 0.0625, 0.9891, 0.03125, 0.9891, 0.03125, 0.9546, 0.09375, 0.9546, 0.09375, 0.9891, 0.0625, 0.9891, 0.0625, 0.9546, 0.125, 0.9546, 0.125, 0.9891, 0.09375, 0.9891, 0.09375, 0.9546, 0.1562, 0.9546, 0.1562, 0.9891, 0.125, 0.9891, 0.125, 0.9546, 0.1875, 0.9546, 0.1875, 0.9891, 0.1562, 0.9891, 0.1562, 0.9546, 0.2188, 0.9546, 0.2188, 0.9891, 0.1875, 0.9891, 0.1875, 0.9546, 0.25, 0.9546, 0.25, 0.9891, 0.2188, 0.9891, 0.2188, 0.9546, 0.2812, 0.9546, 0.2812, 0.9891, 0.25, 0.9891, 0.25, 0.9546, 0.3125, 0.9546, 0.3125, 0.9891, 0.2812, 0.9891, 0.2812, 0.9546, 0.3438, 0.9546, 0.3438, 0.9891, 0.3125, 0.9891, 0.3125, 0.9546, 0.375, 0.9546, 0.375, 0.9891, 0.3438, 0.9891, 0.3438, 0.9546, 0.4062, 0.9546, 0.4062, 0.9891, 0.375, 0.9891, 0.375, 0.9546, 0.4375, 0.9546, 0.4375, 0.9891, 0.4062, 0.9891, 0.4062, 0.9546, 0.4688, 0.9546, 0.4688, 0.9891, 0.4375, 0.9891, 0.4375, 0.9546, 0.5, 0.9546, 0.5, 0.9891, 0.4688, 0.9891, 0.4688, 0.9546, 0.5312, 0.9546, 0.5312, 0.9891, 0.5, 0.9891, 0.5, 0.9546, 0.5625, 0.9546, 0.5625, 0.9891, 0.5312, 0.9891, 0.5312, 0.9546, 0.5938, 0.9546, 0.5938, 0.9891, 0.5625, 0.9891, 0.5625, 0.9546, 0.625, 0.9546, 0.625, 0.9891, 0.5938, 0.9891, 0.5938, 0.9546, 0.6562, 0.9546, 0.6562, 0.9891, 0.625, 0.9891, 0.625, 0.9546, 0.6875, 0.9546, 0.6875, 0.9891, 0.6562, 0.9891, 0.6562, 0.9546, 0.7188, 0.9546, 0.7188, 0.9891, 0.6875, 0.9891, 0.6875, 0.9546, 0.75, 0.9546, 0.75, 0.9891, 0.7188, 0.9891, 0.7188, 0.9546, 0.7812, 0.9546, 0.7812, 0.9891, 0.75, 0.9891, 0.75, 0.9546, 0.8125, 0.9546, 0.8125, 0.9891, 0.7812, 0.9891, 0.7812, 0.9546, 0.8438, 0.9546, 0.8438, 0.9891, 0.8125, 0.9891, 0.8125, 0.9546, 0.875, 0.9546, 0.875, 0.9891, 0.8438, 0.9891, 0.8438, 0.9546, 0.9062, 0.9546, 0.9062, 0.9891, 0.875, 0.9891, 0.875, 0.9546, 0.9375, 0.9546, 0.9375, 0.9891, 0.9062, 0.9891, 0.9062, 0.9546, 0.9688, 0.9546, 0.9688, 0.9891, 0.9375, 0.9891, 0.9375, 0.9546, 1.0, 0.9546, 1.0, 0.9891, 0.9688, 0.9891, 0.9688, 0.9546, 0.03125, 0.9891, 0.03125, 0.9946, 0.0, 0.9946, 0.0, 0.9891, 0.0625, 0.9891, 0.0625, 0.9946, 0.03125, 0.9946, 0.03125, 0.9891, 0.09375, 0.9891, 0.09375, 0.9946, 0.0625, 0.9946, 0.0625, 0.9891, 0.125, 0.9891, 0.125, 0.9946, 0.09375, 0.9946, 0.09375, 0.9891, 0.1562, 0.9891, 0.1562, 0.9946, 0.125, 0.9946, 0.125, 0.9891, 0.1875, 0.9891, 0.1875, 0.9946, 0.1562, 0.9946, 0.1562, 0.9891, 0.2188, 0.9891, 0.2188, 0.9946, 0.1875, 0.9946, 0.1875, 0.9891, 0.25, 0.9891, 0.25, 0.9946, 0.2188, 0.9946, 0.2188, 0.9891, 0.2812, 0.9891, 0.2812, 0.9946, 0.25, 0.9946, 0.25, 0.9891, 0.3125, 0.9891, 0.3125, 0.9946, 0.2812, 0.9946, 0.2812, 0.9891, 0.3438, 0.9891, 0.3438, 0.9946, 0.3125, 0.9946, 0.3125, 0.9891, 0.375, 0.9891, 0.375, 0.9946, 0.3438, 0.9946, 0.3438, 0.9891, 0.4062, 0.9891, 0.4062, 0.9946, 0.375, 0.9946, 0.375, 0.9891, 0.4375, 0.9891, 0.4375, 0.9946, 0.4062, 0.9946, 0.4062, 0.9891, 0.4688, 0.9891, 0.4688, 0.9946, 0.4375, 0.9946, 0.4375, 0.9891, 0.5, 0.9891, 0.5, 0.9946, 0.4688, 0.9946, 0.4688, 0.9891, 0.5312, 0.9891, 0.5312, 0.9946, 0.5, 0.9946, 0.5, 0.9891, 0.5625, 0.9891, 0.5625, 0.9946, 0.5312, 0.9946, 0.5312, 0.9891, 0.5938, 0.9891, 0.5938, 0.9946, 0.5625, 0.9946, 0.5625, 0.9891, 0.625, 0.9891, 0.625, 0.9946, 0.5938, 0.9946, 0.5938, 0.9891, 0.6562, 0.9891, 0.6562, 0.9946, 0.625, 0.9946, 0.625, 0.9891, 0.6875, 0.9891, 0.6875, 0.9946, 0.6562, 0.9946, 0.6562, 0.9891, 0.7188, 0.9891, 0.7188, 0.9946, 0.6875, 0.9946, 0.6875, 0.9891, 0.75, 0.9891, 0.75, 0.9946, 0.7188, 0.9946, 0.7188, 0.9891, 0.7812, 0.9891, 0.7812, 0.9946, 0.75, 0.9946, 0.75, 0.9891, 0.8125, 0.9891, 0.8125, 0.9946, 0.7812, 0.9946, 0.7812, 0.9891, 0.8438, 0.9891, 0.8438, 0.9946, 0.8125, 0.9946, 0.8125, 0.9891, 0.875, 0.9891, 0.875, 0.9946, 0.8438, 0.9946, 0.8438, 0.9891, 0.9062, 0.9891, 0.9062, 0.9946, 0.875, 0.9946, 0.875, 0.9891, 0.9375, 0.9891, 0.9375, 0.9946, 0.9062, 0.9946, 0.9062, 0.9891, 0.9688, 0.9891, 0.9688, 0.9946, 0.9375, 0.9946, 0.9375, 0.9891, 1.0, 0.9891, 1.0, 0.9946, 0.9688, 0.9946, 0.9688, 0.9891, 0.03125, 0.9946, 0.03125, 0.9973, 0.0, 0.9973, 0.0, 0.9946, 0.0625, 0.9946, 0.0625, 0.9973, 0.03125, 0.9973, 0.03125, 0.9946, 0.09375, 0.9946, 0.09375, 0.9973, 0.0625, 0.9973, 0.0625, 0.9946, 0.125, 0.9946, 0.125, 0.9973, 0.09375, 0.9973, 0.09375, 0.9946, 0.1562, 0.9946, 0.1562, 0.9973, 0.125, 0.9973, 0.125, 0.9946, 0.1875, 0.9946, 0.1875, 0.9973, 0.1562, 0.9973, 0.1562, 0.9946, 0.2188, 0.9946, 0.2188, 0.9973, 0.1875, 0.9973, 0.1875, 0.9946, 0.25, 0.9946, 0.25, 0.9973, 0.2188, 0.9973, 0.2188, 0.9946, 0.2812, 0.9946, 0.2812, 0.9973, 0.25, 0.9973, 0.25, 0.9946, 0.3125, 0.9946, 0.3125, 0.9973, 0.2812, 0.9973, 0.2812, 0.9946, 0.3438, 0.9946, 0.3438, 0.9973, 0.3125, 0.9973, 0.3125, 0.9946, 0.375, 0.9946, 0.375, 0.9973, 0.3438, 0.9973, 0.3438, 0.9946, 0.4062, 0.9946, 0.4062, 0.9973, 0.375, 0.9973, 0.375, 0.9946, 0.4375, 0.9946, 0.4375, 0.9973, 0.4062, 0.9973, 0.4062, 0.9946, 0.4688, 0.9946, 0.4688, 0.9973, 0.4375, 0.9973, 0.4375, 0.9946, 0.5, 0.9946, 0.5, 0.9973, 0.4688, 0.9973, 0.4688, 0.9946, 0.5312, 0.9946, 0.5312, 0.9973, 0.5, 0.9973, 0.5, 0.9946, 0.5625, 0.9946, 0.5625, 0.9973, 0.5312, 0.9973, 0.5312, 0.9946, 0.5938, 0.9946, 0.5938, 0.9973, 0.5625, 0.9973, 0.5625, 0.9946, 0.625, 0.9946, 0.625, 0.9973, 0.5938, 0.9973, 0.5938, 0.9946, 0.6562, 0.9946, 0.6562, 0.9973, 0.625, 0.9973, 0.625, 0.9946, 0.6875, 0.9946, 0.6875, 0.9973, 0.6562, 0.9973, 0.6562, 0.9946, 0.7188, 0.9946, 0.7188, 0.9973, 0.6875, 0.9973, 0.6875, 0.9946, 0.75, 0.9946, 0.75, 0.9973, 0.7188, 0.9973, 0.7188, 0.9946, 0.7812, 0.9946, 0.7812, 0.9973, 0.75, 0.9973, 0.75, 0.9946, 0.8125, 0.9946, 0.8125, 0.9973, 0.7812, 0.9973, 0.7812, 0.9946, 0.8438, 0.9946, 0.8438, 0.9973, 0.8125, 0.9973, 0.8125, 0.9946, 0.875, 0.9946, 0.875, 0.9973, 0.8438, 0.9973, 0.8438, 0.9946, 0.9062, 0.9946, 0.9062, 0.9973, 0.875, 0.9973, 0.875, 0.9946, 0.9375, 0.9946, 0.9375, 0.9973, 0.9062, 0.9973, 0.9062, 0.9946, 0.9688, 0.9946, 0.9688, 0.9973, 0.9375, 0.9973, 0.9375, 0.9946, 1.0, 0.9946, 1.0, 0.9973, 0.9688, 0.9973, 0.9688, 0.9946, 0.03125, 0.9973, 0.03125, 0.9986, 0.0, 0.9986, 0.0, 0.9973, 0.0625, 0.9973, 0.0625, 0.9986, 0.03125, 0.9986, 0.03125, 0.9973, 0.09375, 0.9973, 0.09375, 0.9986, 0.0625, 0.9986, 0.0625, 0.9973, 0.125, 0.9973, 0.125, 0.9986, 0.09375, 0.9986, 0.09375, 0.9973, 0.1562, 0.9973, 0.1562, 0.9986, 0.125, 0.9986, 0.125, 0.9973, 0.1875, 0.9973, 0.1875, 0.9986, 0.1562, 0.9986, 0.1562, 0.9973, 0.2188, 0.9973, 0.2188, 0.9986, 0.1875, 0.9986, 0.1875, 0.9973, 0.25, 0.9973, 0.25, 0.9986, 0.2188, 0.9986, 0.2188, 0.9973, 0.2812, 0.9973, 0.2812, 0.9986, 0.25, 0.9986, 0.25, 0.9973, 0.3125, 0.9973, 0.3125, 0.9986, 0.2812, 0.9986, 0.2812, 0.9973, 0.3438, 0.9973, 0.3438, 0.9986, 0.3125, 0.9986, 0.3125, 0.9973, 0.375, 0.9973, 0.375, 0.9986, 0.3438, 0.9986, 0.3438, 0.9973, 0.4062, 0.9973, 0.4062, 0.9986, 0.375, 0.9986, 0.375, 0.9973, 0.4375, 0.9973, 0.4375, 0.9986, 0.4062, 0.9986, 0.4062, 0.9973, 0.4688, 0.9973, 0.4688, 0.9986, 0.4375, 0.9986, 0.4375, 0.9973, 0.5, 0.9973, 0.5, 0.9986, 0.4688, 0.9986, 0.4688, 0.9973, 0.5312, 0.9973, 0.5312, 0.9986, 0.5, 0.9986, 0.5, 0.9973, 0.5625, 0.9973, 0.5625, 0.9986, 0.5312, 0.9986, 0.5312, 0.9973, 0.5938, 0.9973, 0.5938, 0.9986, 0.5625, 0.9986, 0.5625, 0.9973, 0.625, 0.9973, 0.625, 0.9986, 0.5938, 0.9986, 0.5938, 0.9973, 0.6562, 0.9973, 0.6562, 0.9986, 0.625, 0.9986, 0.625, 0.9973, 0.6875, 0.9973, 0.6875, 0.9986, 0.6562, 0.9986, 0.6562, 0.9973, 0.7188, 0.9973, 0.7188, 0.9986, 0.6875, 0.9986, 0.6875, 0.9973, 0.75, 0.9973, 0.75, 0.9986, 0.7188, 0.9986, 0.7188, 0.9973, 0.7812, 0.9973, 0.7812, 0.9986, 0.75, 0.9986, 0.75, 0.9973, 0.8125, 0.9973, 0.8125, 0.9986, 0.7812, 0.9986, 0.7812, 0.9973, 0.8438, 0.9973, 0.8438, 0.9986, 0.8125, 0.9986, 0.8125, 0.9973, 0.875, 0.9973, 0.875, 0.9986, 0.8438, 0.9986, 0.8438, 0.9973, 0.9062, 0.9973, 0.9062, 0.9986, 0.875, 0.9986, 0.875, 0.9973, 0.9375, 0.9973, 0.9375, 0.9986, 0.9062, 0.9986, 0.9062, 0.9973, 0.9688, 0.9973, 0.9688, 0.9986, 0.9375, 0.9986, 0.9375, 0.9973, 1.0, 0.9973, 1.0, 0.9986, 0.9688, 0.9986, 0.9688, 0.9973, 1.0, 0.5039, 1.0, 0.6858, 0.9687, 0.6858, 0.9688, 0.5039, 0.9688, 0.5039, 0.9687, 0.6858, 0.9375, 0.6858, 0.9375, 0.5039, 0.9375, 0.5039, 0.9375, 0.6858, 0.9062, 0.6858, 0.9063, 0.5039, 0.9063, 0.5039, 0.9062, 0.6858, 0.875, 0.6858, 0.875, 0.5039, 0.875, 0.5039, 0.875, 0.6858, 0.8438, 0.6858, 0.8438, 0.5039, 0.8438, 0.5039, 0.8438, 0.6858, 0.8125, 0.6858, 0.8125, 0.5039, 0.8125, 0.5039, 0.8125, 0.6858, 0.7812, 0.6858, 0.7812, 0.5039, 0.7812, 0.5039, 0.7812, 0.6858, 0.75, 0.6858, 0.75, 0.5039, 0.75, 0.5039, 0.75, 0.6858, 0.7188, 0.6858, 0.7188, 0.5039, 0.7188, 0.5039, 0.7188, 0.6858, 0.6875, 0.6858, 0.6875, 0.5039, 0.6875, 0.5039, 0.6875, 0.6858, 0.6562, 0.6858, 0.6562, 0.5039, 0.6562, 0.5039, 0.6562, 0.6858, 0.625, 0.6858, 0.625, 0.5039, 0.625, 0.5039, 0.625, 0.6858, 0.5938, 0.6858, 0.5938, 0.5039, 0.5938, 0.5039, 0.5938, 0.6858, 0.5625, 0.6858, 0.5625, 0.5039, 0.5625, 0.5039, 0.5625, 0.6858, 0.5312, 0.6858, 0.5312, 0.5039, 0.5312, 0.5039, 0.5312, 0.6858, 0.5, 0.6858, 0.5, 0.5039, 0.5, 0.5039, 0.5, 0.6858, 0.4688, 0.6858, 0.4688, 0.5039, 0.4688, 0.5039, 0.4688, 0.6858, 0.4375, 0.6858, 0.4375, 0.5039, 0.4375, 0.5039, 0.4375, 0.6858, 0.4062, 0.6858, 0.4062, 0.5039, 0.4062, 0.5039, 0.4062, 0.6858, 0.375, 0.6858, 0.375, 0.5039, 0.375, 0.5039, 0.375, 0.6858, 0.3438, 0.6858, 0.3438, 0.5039, 0.3438, 0.5039, 0.3438, 0.6858, 0.3125, 0.6858, 0.3125, 0.5039, 0.3125, 0.5039, 0.3125, 0.6858, 0.2812, 0.6858, 0.2812, 0.5039, 0.2812, 0.5039, 0.2812, 0.6858, 0.25, 0.6858, 0.25, 0.5039, 0.25, 0.5039, 0.25, 0.6858, 0.2188, 0.6858, 0.2188, 0.5039, 0.2188, 0.5039, 0.2188, 0.6858, 0.1875, 0.6858, 0.1875, 0.5039, 0.1875, 0.5039, 0.1875, 0.6858, 0.1562, 0.6858, 0.1562, 0.5039, 0.1562, 0.5039, 0.1562, 0.6858, 0.125, 0.6858, 0.125, 0.5039, 0.125, 0.5039, 0.125, 0.6858, 0.09375, 0.6858, 0.09375, 0.5039, 0.09375, 0.5039, 0.09375, 0.6858, 0.0625, 0.6858, 0.0625, 0.5039, 0.0625, 0.5039, 0.0625, 0.6858, 0.03125, 0.6858, 0.03125, 0.5039, 0.03125, 0.5039, 0.03125, 0.6858, 0.0, 0.6858, 0.0, 0.5039, 1.0, 0.6858, 1.0, 0.7324, 0.9688, 0.7324, 0.9687, 0.6858, 0.9687, 0.6858, 0.9688, 0.7324, 0.9375, 0.7324, 0.9375, 0.6858, 0.9375, 0.6858, 0.9375, 0.7324, 0.9062, 0.7324, 0.9062, 0.6858, 0.9062, 0.6858, 0.9062, 0.7324, 0.875, 0.7324, 0.875, 0.6858, 0.875, 0.6858, 0.875, 0.7324, 0.8438, 0.7324, 0.8438, 0.6858, 0.8438, 0.6858, 0.8438, 0.7324, 0.8125, 0.7324, 0.8125, 0.6858, 0.8125, 0.6858, 0.8125, 0.7324, 0.7812, 0.7324, 0.7812, 0.6858, 0.7812, 0.6858, 0.7812, 0.7324, 0.75, 0.7324, 0.75, 0.6858, 0.75, 0.6858, 0.75, 0.7324, 0.7188, 0.7324, 0.7188, 0.6858, 0.7188, 0.6858, 0.7188, 0.7324, 0.6875, 0.7324, 0.6875, 0.6858, 0.6875, 0.6858, 0.6875, 0.7324, 0.6562, 0.7324, 0.6562, 0.6858, 0.6562, 0.6858, 0.6562, 0.7324, 0.625, 0.7324, 0.625, 0.6858, 0.625, 0.6858, 0.625, 0.7324, 0.5938, 0.7324, 0.5938, 0.6858, 0.5938, 0.6858, 0.5938, 0.7324, 0.5625, 0.7324, 0.5625, 0.6858, 0.5625, 0.6858, 0.5625, 0.7324, 0.5312, 0.7324, 0.5312, 0.6858, 0.5312, 0.6858, 0.5312, 0.7324, 0.5, 0.7324, 0.5, 0.6858, 0.5, 0.6858, 0.5, 0.7324, 0.4688, 0.7324, 0.4688, 0.6858, 0.4688, 0.6858, 0.4688, 0.7324, 0.4375, 0.7324, 0.4375, 0.6858, 0.4375, 0.6858, 0.4375, 0.7324, 0.4063, 0.7324, 0.4062, 0.6858, 0.4062, 0.6858, 0.4063, 0.7324, 0.375, 0.7324, 0.375, 0.6858, 0.375, 0.6858, 0.375, 0.7324, 0.3438, 0.7324, 0.3438, 0.6858, 0.3438, 0.6858, 0.3438, 0.7324, 0.3125, 0.7324, 0.3125, 0.6858, 0.3125, 0.6858, 0.3125, 0.7324, 0.2812, 0.7324, 0.2812, 0.6858, 0.2812, 0.6858, 0.2812, 0.7324, 0.25, 0.7324, 0.25, 0.6858, 0.25, 0.6858, 0.25, 0.7324, 0.2188, 0.7324, 0.2188, 0.6858, 0.2188, 0.6858, 0.2188, 0.7324, 0.1875, 0.7324, 0.1875, 0.6858, 0.1875, 0.6858, 0.1875, 0.7324, 0.1562, 0.7324, 0.1562, 0.6858, 0.1562, 0.6858, 0.1562, 0.7324, 0.125, 0.7324, 0.125, 0.6858, 0.125, 0.6858, 0.125, 0.7324, 0.09375, 0.7324, 0.09375, 0.6858, 0.09375, 0.6858, 0.09375, 0.7324, 0.0625, 0.7324, 0.0625, 0.6858, 0.0625, 0.6858, 0.0625, 0.7324, 0.03125, 0.7324, 0.03125, 0.6858, 0.03125, 0.6858, 0.03125, 0.7324, 0.0, 0.7324, 0.0, 0.6858, 1.0, 0.7324, 1.0, 0.8514, 0.9688, 0.8514, 0.9688, 0.7324, 0.9688, 0.7324, 0.9688, 0.8514, 0.9375, 0.8514, 0.9375, 0.7324, 0.9375, 0.7324, 0.9375, 0.8514, 0.9062, 0.8514, 0.9062, 0.7324, 0.9062, 0.7324, 0.9062, 0.8514, 0.875, 0.8514, 0.875, 0.7324, 0.875, 0.7324, 0.875, 0.8514, 0.8438, 0.8514, 0.8438, 0.7324, 0.8438, 0.7324, 0.8438, 0.8514, 0.8125, 0.8514, 0.8125, 0.7324, 0.8125, 0.7324, 0.8125, 0.8514, 0.7812, 0.8514, 0.7812, 0.7324, 0.7812, 0.7324, 0.7812, 0.8514, 0.75, 0.8514, 0.75, 0.7324, 0.75, 0.7324, 0.75, 0.8514, 0.7188, 0.8514, 0.7188, 0.7324, 0.7188, 0.7324, 0.7188, 0.8514, 0.6875, 0.8514, 0.6875, 0.7324, 0.6875, 0.7324, 0.6875, 0.8514, 0.6562, 0.8514, 0.6562, 0.7324, 0.6562, 0.7324, 0.6562, 0.8514, 0.625, 0.8514, 0.625, 0.7324, 0.625, 0.7324, 0.625, 0.8514, 0.5938, 0.8514, 0.5938, 0.7324, 0.5938, 0.7324, 0.5938, 0.8514, 0.5625, 0.8514, 0.5625, 0.7324, 0.5625, 0.7324, 0.5625, 0.8514, 0.5312, 0.8514, 0.5312, 0.7324, 0.5312, 0.7324, 0.5312, 0.8514, 0.5, 0.8514, 0.5, 0.7324, 0.5, 0.7324, 0.5, 0.8514, 0.4688, 0.8514, 0.4688, 0.7324, 0.4688, 0.7324, 0.4688, 0.8514, 0.4375, 0.8514, 0.4375, 0.7324, 0.4375, 0.7324, 0.4375, 0.8514, 0.4062, 0.8514, 0.4063, 0.7324, 0.4063, 0.7324, 0.4062, 0.8514, 0.375, 0.8514, 0.375, 0.7324, 0.375, 0.7324, 0.375, 0.8514, 0.3438, 0.8514, 0.3438, 0.7324, 0.3438, 0.7324, 0.3438, 0.8514, 0.3125, 0.8514, 0.3125, 0.7324, 0.3125, 0.7324, 0.3125, 0.8514, 0.2812, 0.8514, 0.2812, 0.7324, 0.2812, 0.7324, 0.2812, 0.8514, 0.25, 0.8514, 0.25, 0.7324, 0.25, 0.7324, 0.25, 0.8514, 0.2188, 0.8514, 0.2188, 0.7324, 0.2188, 0.7324, 0.2188, 0.8514, 0.1875, 0.8514, 0.1875, 0.7324, 0.1875, 0.7324, 0.1875, 0.8514, 0.1562, 0.8514, 0.1562, 0.7324, 0.1562, 0.7324, 0.1562, 0.8514, 0.125, 0.8514, 0.125, 0.7324, 0.125, 0.7324, 0.125, 0.8514, 0.09375, 0.8514, 0.09375, 0.7324, 0.09375, 0.7324, 0.09375, 0.8514, 0.0625, 0.8514, 0.0625, 0.7324, 0.0625, 0.7324, 0.0625, 0.8514, 0.03125, 0.8514, 0.03125, 0.7324, 0.03125, 0.7324, 0.03125, 0.8514, 0.0, 0.8514, 0.0, 0.7324, 1.0, 0.8711, 1.0, 0.9527, 0.9688, 0.9527, 0.9688, 0.8711, 0.9688, 0.8711, 0.9688, 0.9527, 0.9375, 0.9527, 0.9375, 0.8711, 0.9375, 0.8711, 0.9375, 0.9527, 0.9062, 0.9527, 0.9062, 0.8711, 0.9062, 0.8711, 0.9062, 0.9527, 0.875, 0.9527, 0.875, 0.8711, 0.875, 0.8711, 0.875, 0.9527, 0.8438, 0.9527, 0.8438, 0.8711, 0.8438, 0.8711, 0.8438, 0.9527, 0.8125, 0.9527, 0.8125, 0.8711, 0.8125, 0.8711, 0.8125, 0.9527, 0.7812, 0.9527, 0.7812, 0.8711, 0.7812, 0.8711, 0.7812, 0.9527, 0.75, 0.9527, 0.75, 0.8711, 0.75, 0.8711, 0.75, 0.9527, 0.7188, 0.9527, 0.7188, 0.8711, 0.7188, 0.8711, 0.7188, 0.9527, 0.6875, 0.9527, 0.6875, 0.8711, 0.6875, 0.8711, 0.6875, 0.9527, 0.6562, 0.9527, 0.6562, 0.8711, 0.6562, 0.8711, 0.6562, 0.9527, 0.625, 0.9527, 0.625, 0.8711, 0.625, 0.8711, 0.625, 0.9527, 0.5938, 0.9527, 0.5938, 0.8711, 0.5938, 0.8711, 0.5938, 0.9527, 0.5625, 0.9527, 0.5625, 0.8711, 0.5625, 0.8711, 0.5625, 0.9527, 0.5312, 0.9527, 0.5312, 0.8711, 0.5312, 0.8711, 0.5312, 0.9527, 0.5, 0.9527, 0.5, 0.8711, 0.5, 0.8711, 0.5, 0.9527, 0.4688, 0.9527, 0.4688, 0.8711, 0.4688, 0.8711, 0.4688, 0.9527, 0.4375, 0.9527, 0.4375, 0.8711, 0.4375, 0.8711, 0.4375, 0.9527, 0.4062, 0.9527, 0.4062, 0.8711, 0.4062, 0.8711, 0.4062, 0.9527, 0.375, 0.9527, 0.375, 0.8711, 0.375, 0.8711, 0.375, 0.9527, 0.3438, 0.9527, 0.3438, 0.8711, 0.3438, 0.8711, 0.3438, 0.9527, 0.3125, 0.9527, 0.3125, 0.8711, 0.3125, 0.8711, 0.3125, 0.9527, 0.2812, 0.9527, 0.2812, 0.8711, 0.2812, 0.8711, 0.2812, 0.9527, 0.25, 0.9527, 0.25, 0.8711, 0.25, 0.8711, 0.25, 0.9527, 0.2188, 0.9527, 0.2188, 0.8711, 0.2188, 0.8711, 0.2188, 0.9527, 0.1875, 0.9527, 0.1875, 0.8711, 0.1875, 0.8711, 0.1875, 0.9527, 0.1562, 0.9527, 0.1562, 0.8711, 0.1562, 0.8711, 0.1562, 0.9527, 0.125, 0.9527, 0.125, 0.8711, 0.125, 0.8711, 0.125, 0.9527, 0.09375, 0.9527, 0.09375, 0.8711, 0.09375, 0.8711, 0.09375, 0.9527, 0.0625, 0.9527, 0.0625, 0.8711, 0.0625, 0.8711, 0.0625, 0.9527, 0.03125, 0.9527, 0.03125, 0.8711, 0.03125, 0.8711, 0.03125, 0.9527, 0.0, 0.9527, 0.0, 0.8711, 1.0, 0.9527, 1.0, 0.9546, 0.9688, 0.9546, 0.9688, 0.9527, 0.9688, 0.9527, 0.9688, 0.9546, 0.9375, 0.9546, 0.9375, 0.9527, 0.9375, 0.9527, 0.9375, 0.9546, 0.9062, 0.9546, 0.9062, 0.9527, 0.9062, 0.9527, 0.9062, 0.9546, 0.875, 0.9546, 0.875, 0.9527, 0.875, 0.9527, 0.875, 0.9546, 0.8438, 0.9546, 0.8438, 0.9527, 0.8438, 0.9527, 0.8438, 0.9546, 0.8125, 0.9546, 0.8125, 0.9527, 0.8125, 0.9527, 0.8125, 0.9546, 0.7812, 0.9546, 0.7812, 0.9527, 0.7812, 0.9527, 0.7812, 0.9546, 0.75, 0.9546, 0.75, 0.9527, 0.75, 0.9527, 0.75, 0.9546, 0.7188, 0.9546, 0.7188, 0.9527, 0.7188, 0.9527, 0.7188, 0.9546, 0.6875, 0.9546, 0.6875, 0.9527, 0.6875, 0.9527, 0.6875, 0.9546, 0.6562, 0.9546, 0.6562, 0.9527, 0.6562, 0.9527, 0.6562, 0.9546, 0.625, 0.9546, 0.625, 0.9527, 0.625, 0.9527, 0.625, 0.9546, 0.5938, 0.9546, 0.5938, 0.9527, 0.5938, 0.9527, 0.5938, 0.9546, 0.5625, 0.9546, 0.5625, 0.9527, 0.5625, 0.9527, 0.5625, 0.9546, 0.5312, 0.9546, 0.5312, 0.9527, 0.5312, 0.9527, 0.5312, 0.9546, 0.5, 0.9546, 0.5, 0.9527, 0.5, 0.9527, 0.5, 0.9546, 0.4688, 0.9546, 0.4688, 0.9527, 0.4688, 0.9527, 0.4688, 0.9546, 0.4375, 0.9546, 0.4375, 0.9527, 0.4375, 0.9527, 0.4375, 0.9546, 0.4062, 0.9546, 0.4062, 0.9527, 0.4062, 0.9527, 0.4062, 0.9546, 0.375, 0.9546, 0.375, 0.9527, 0.375, 0.9527, 0.375, 0.9546, 0.3438, 0.9546, 0.3438, 0.9527, 0.3438, 0.9527, 0.3438, 0.9546, 0.3125, 0.9546, 0.3125, 0.9527, 0.3125, 0.9527, 0.3125, 0.9546, 0.2812, 0.9546, 0.2812, 0.9527, 0.2812, 0.9527, 0.2812, 0.9546, 0.25, 0.9546, 0.25, 0.9527, 0.25, 0.9527, 0.25, 0.9546, 0.2188, 0.9546, 0.2188, 0.9527, 0.2188, 0.9527, 0.2188, 0.9546, 0.1875, 0.9546, 0.1875, 0.9527, 0.1875, 0.9527, 0.1875, 0.9546, 0.1562, 0.9546, 0.1562, 0.9527, 0.1562, 0.9527, 0.1562, 0.9546, 0.125, 0.9546, 0.125, 0.9527, 0.125, 0.9527, 0.125, 0.9546, 0.09375, 0.9546, 0.09375, 0.9527, 0.09375, 0.9527, 0.09375, 0.9546, 0.0625, 0.9546, 0.0625, 0.9527, 0.0625, 0.9527, 0.0625, 0.9546, 0.03125, 0.9546, 0.03125, 0.9527, 0.03125, 0.9527, 0.03125, 0.9546, 0.0, 0.9546, 0.0, 0.9527, 0.03125, 0.5, 0.03125, 0.5039, 0.0, 0.5039, 0.0, 0.5, 0.0625, 0.5, 0.0625, 0.5039, 0.03125, 0.5039, 0.03125, 0.5, 0.09375, 0.5, 0.09375, 0.5039, 0.0625, 0.5039, 0.0625, 0.5, 0.125, 0.5, 0.125, 0.5039, 0.09375, 0.5039, 0.09375, 0.5, 0.1562, 0.5, 0.1562, 0.5039, 0.125, 0.5039, 0.125, 0.5, 0.1875, 0.5, 0.1875, 0.5039, 0.1562, 0.5039, 0.1562, 0.5, 0.2188, 0.5, 0.2188, 0.5039, 0.1875, 0.5039, 0.1875, 0.5, 0.25, 0.5, 0.25, 0.5039, 0.2188, 0.5039, 0.2188, 0.5, 0.2812, 0.5, 0.2812, 0.5039, 0.25, 0.5039, 0.25, 0.5, 0.3125, 0.5, 0.3125, 0.5039, 0.2812, 0.5039, 0.2812, 0.5, 0.3438, 0.5, 0.3438, 0.5039, 0.3125, 0.5039, 0.3125, 0.5, 0.375, 0.5, 0.375, 0.5039, 0.3438, 0.5039, 0.3438, 0.5, 0.4062, 0.5, 0.4062, 0.5039, 0.375, 0.5039, 0.375, 0.5, 0.4375, 0.5, 0.4375, 0.5039, 0.4062, 0.5039, 0.4062, 0.5, 0.4688, 0.5, 0.4688, 0.5039, 0.4375, 0.5039, 0.4375, 0.5, 0.5, 0.5, 0.5, 0.5039, 0.4688, 0.5039, 0.4688, 0.5, 0.5312, 0.5, 0.5312, 0.5039, 0.5, 0.5039, 0.5, 0.5, 0.5625, 0.5, 0.5625, 0.5039, 0.5312, 0.5039, 0.5312, 0.5, 0.5938, 0.5, 0.5938, 0.5039, 0.5625, 0.5039, 0.5625, 0.5, 0.625, 0.5, 0.625, 0.5039, 0.5938, 0.5039, 0.5938, 0.5, 0.6562, 0.5, 0.6562, 0.5039, 0.625, 0.5039, 0.625, 0.5, 0.6875, 0.5, 0.6875, 0.5039, 0.6562, 0.5039, 0.6562, 0.5, 0.7188, 0.5, 0.7188, 0.5039, 0.6875, 0.5039, 0.6875, 0.5, 0.75, 0.5, 0.75, 0.5039, 0.7188, 0.5039, 0.7188, 0.5, 0.7812, 0.5, 0.7812, 0.5039, 0.75, 0.5039, 0.75, 0.5, 0.8125, 0.5, 0.8125, 0.5039, 0.7812, 0.5039, 0.7812, 0.5, 0.8438, 0.5, 0.8438, 0.5039, 0.8125, 0.5039, 0.8125, 0.5, 0.875, 0.5, 0.875, 0.5039, 0.8438, 0.5039, 0.8438, 0.5, 0.9062, 0.5, 0.9063, 0.5039, 0.875, 0.5039, 0.875, 0.5, 0.9375, 0.5, 0.9375, 0.5039, 0.9063, 0.5039, 0.9062, 0.5, 0.9688, 0.5, 0.9688, 0.5039, 0.9375, 0.5039, 0.9375, 0.5, 1.0, 0.5, 1.0, 0.5039, 0.9688, 0.5039, 0.9688, 0.5])
me_cylinder_001.materials.append(mat_main_material)
me_cylinder_001.materials.append(mat_nose)
me_cylinder_001.use_remesh_fix_poles = True
me_cylinder_001.use_remesh_preserve_attributes = False
me_cylinder_001.use_mirror_vertex_groups = False
me_cylinder_001.update()

# ---- objects
ob_light = bpy.data.objects.new('Light', light_light)
ob_camera = bpy.data.objects.new('Camera', cam_camera)
ob_empty = bpy.data.objects.new('Empty', None)
ob_cylinder = bpy.data.objects.new('Cylinder', me_cylinder_001)
ob_lighting = bpy.data.objects.new('Lighting', None)

# ---- transforms, parenting, visibility, modifiers, constraints
ob_light.location = (4.076, 1.005, 5.904)
ob_light.rotation_euler = (0.6503, 0.05522, 1.866)
ob_light.lock_rotations_4d = False
ob_light.empty_display_type = 'ARROWS'
ob_light.color = (0.0, 0.0, 0.0, 0.0)
ob_light.lineart.crease_threshold = 0.0
ob_camera.location = (0.0, 0.0, 10.0)
ob_camera.lock_rotations_4d = False
ob_camera.empty_display_type = 'ARROWS'
ob_camera.color = (0.0, 0.0, 0.0, 0.0)
ob_camera.display_type = 'WIRE'
ob_camera.lineart.crease_threshold = 0.0
ob_empty.location = (-0.208, 1.091, 0.0)
ob_empty.rotation_euler = (0.0, -0.0, 3.142)
ob_empty.scale = (1.443, 1.443, 1.443)
ob_empty.empty_display_type = 'IMAGE'
ob_empty.empty_display_size = 5.0
ob_empty.lineart.crease_threshold = 0.0
ob_cylinder.location = (0.0, 0.0, 0.0)
ob_cylinder.rotation_euler = (0.0, 1.571, 0.0)
ob_cylinder.lineart.crease_threshold = 0.0
_m = ob_cylinder.modifiers.new('Auto Smooth', 'NODES')
_m.node_group = ng_auto_smooth
_gi = [s.identifier for s in ng_auto_smooth.interface.items_tree if s.item_type == 'SOCKET' and s.in_out == 'INPUT']
_m[_gi[1]] = 0.5236  # Angle
ob_lighting.location = (0.0, 0.0, 0.0)

# ---- collection membership
col_collection.objects.link(ob_light)
col_collection.objects.link(ob_camera)
col_collection.objects.link(ob_empty)
col_collection.objects.link(ob_cylinder)
col_collection.objects.link(ob_lighting)

# ---- scene / render settings (as saved in the file)
scene.camera = ob_camera
scene.frame_start = 1; scene.frame_end = 250; scene.frame_set(1)
scene.render.engine = 'CYCLES'
scene.render.resolution_x = 128
scene.render.resolution_y = 10
scene.render.film_transparent = True
scene.cycles.samples = 128
scene.cycles.sampling_pattern = 'TABULATED_SOBOL'
scene.cycles.use_adaptive_sampling = False
scene.cycles.use_light_tree = False
scene.view_settings.view_transform = 'Filmic'
bpy.context.view_layer.update()
